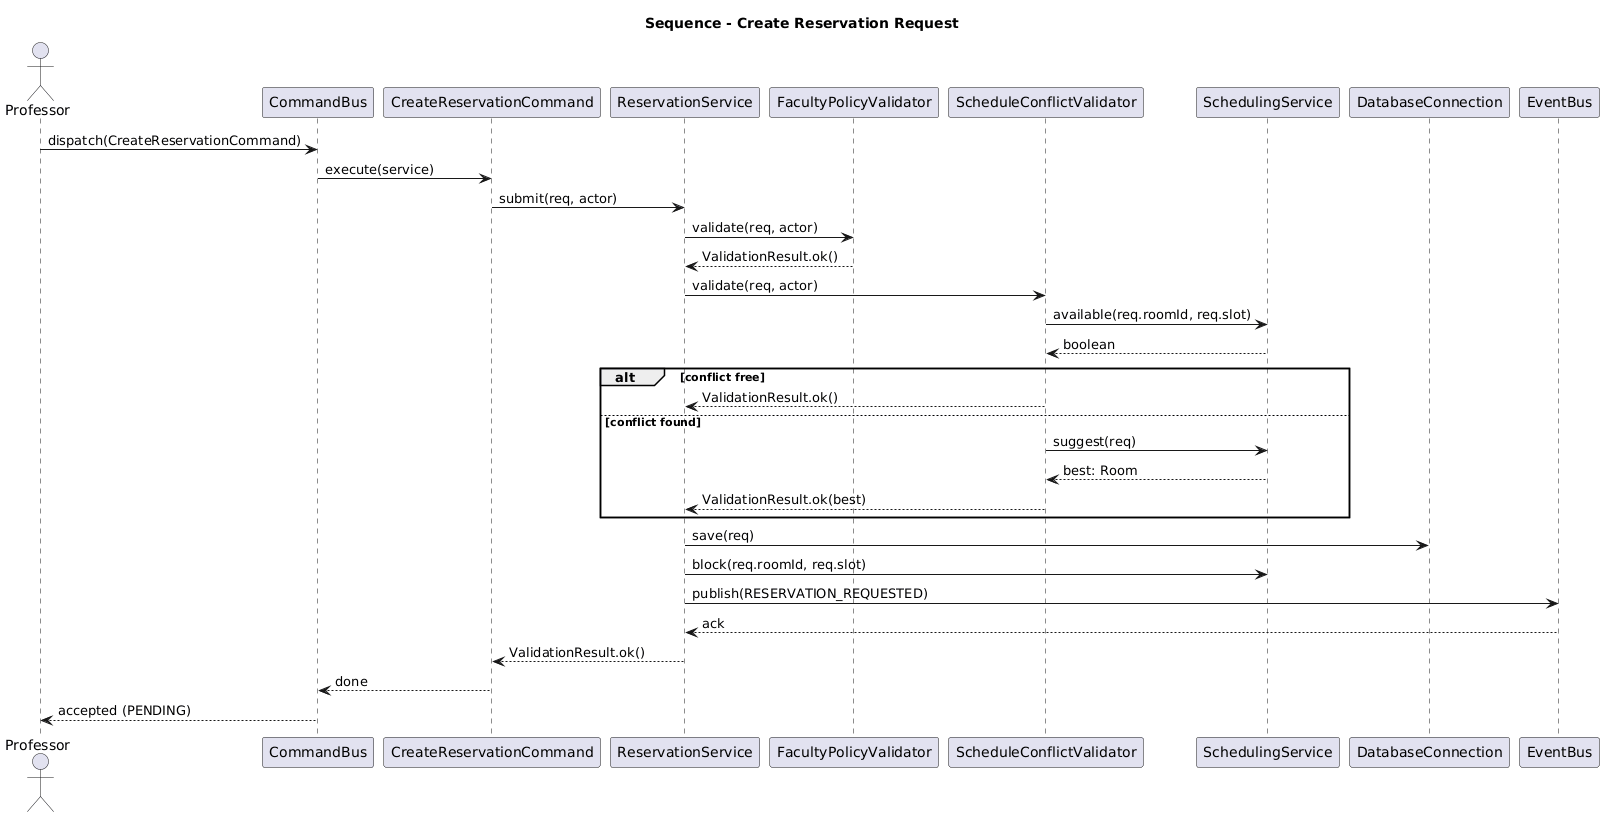

The diagram above was rendered by PlantUML. Its source (embedded in the PNG):
@startuml
title Sequence - Create Reservation Request

actor Professor as prof
participant CommandBus
participant CreateReservationCommand as CreateCmd
participant ReservationService as Service
participant FacultyPolicyValidator as PolicyV
participant ScheduleConflictValidator as ConflictV
participant SchedulingService as Scheduling
participant DatabaseConnection as DB
participant EventBus as Bus

prof -> CommandBus : dispatch(CreateReservationCommand)
CommandBus -> CreateCmd : execute(service)
CreateCmd -> Service : submit(req, actor)

Service -> PolicyV : validate(req, actor)
PolicyV --> Service : ValidationResult.ok()

Service -> ConflictV : validate(req, actor)
ConflictV -> Scheduling : available(req.roomId, req.slot)
Scheduling --> ConflictV : boolean
alt conflict free
  ConflictV --> Service : ValidationResult.ok()
else conflict found
  ConflictV -> Scheduling : suggest(req)
  Scheduling --> ConflictV : best: Room
  ConflictV --> Service : ValidationResult.ok(best)
end

Service -> DB : save(req)
Service -> Scheduling : block(req.roomId, req.slot)
Service -> Bus : publish(RESERVATION_REQUESTED)
Bus --> Service : ack

Service --> CreateCmd : ValidationResult.ok()
CreateCmd --> CommandBus : done
CommandBus --> prof : accepted (PENDING)
@enduml